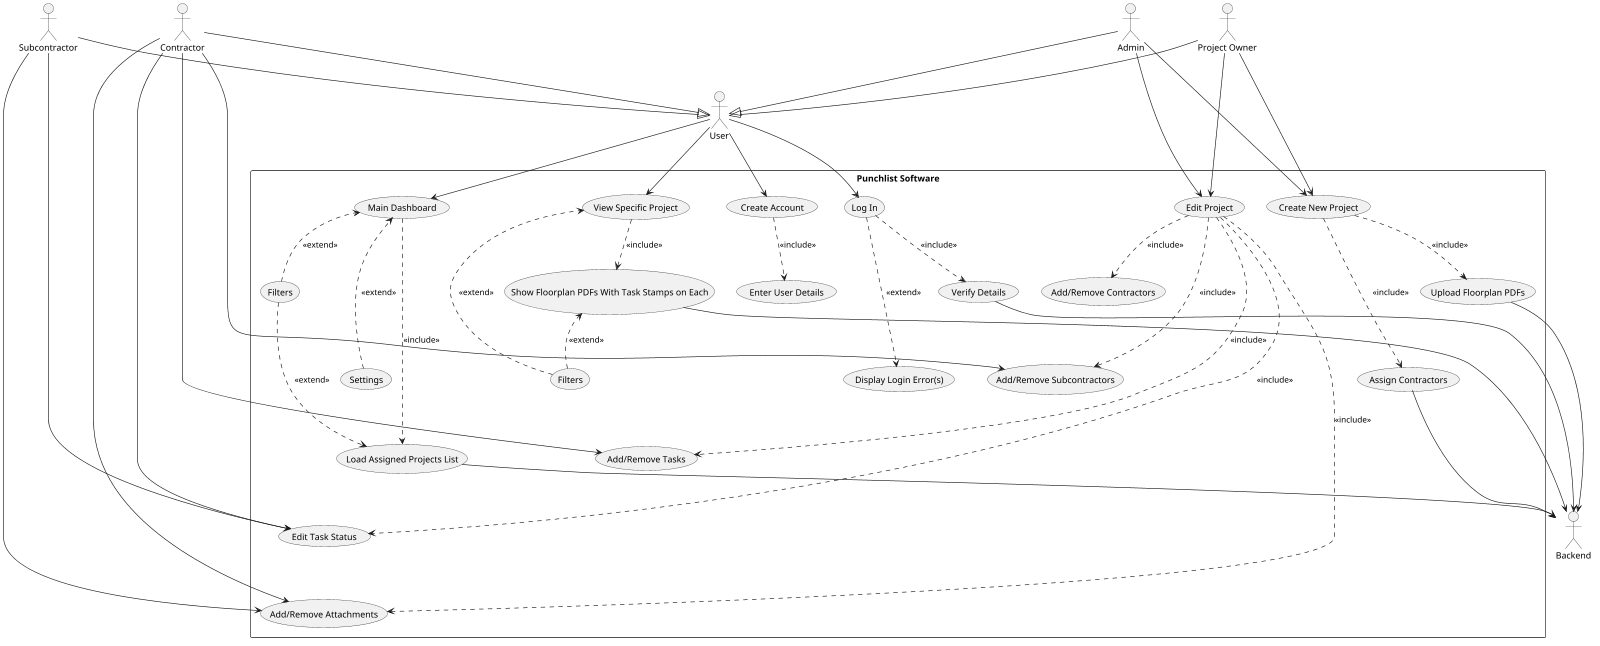

The diagram above was rendered by PlantUML. Its source (embedded in the PNG):
@startuml
scale 1600 width
top to bottom direction

actor "Subcontractor" as Sub
actor "Contractor" as Con
actor "Project Owner" as Owner
actor "Admin" as Admin
actor "User" as User
actor "Backend" as Back

Sub --|> User
Con --|> User
Owner --|> User
Admin --|> User

rectangle "Punchlist Software" {
  usecase "Create Account" as UC0
  usecase "Enter User Details" as UC0a

  usecase "Log In" as UC1
  usecase "Verify Details" as UC1a
  usecase "Display Login Error(s)" as UC1b

  usecase "Main Dashboard" as UC2
  usecase "Filters" as UC2a
  usecase "Settings" as UC2b
  usecase "Load Assigned Projects List" as UC2c

  usecase "Create New Project" as UC3
  usecase "Upload Floorplan PDFs" as UC3a
  usecase "Assign Contractors" as UC3b

  usecase "Edit Project" as UC4
  usecase "Add/Remove Contractors" as UC4a
  usecase "Add/Remove Subcontractors" as UC4b
  usecase "Add/Remove Tasks" as UC4c
  usecase "Edit Task Status" as UC4d
  usecase "Add/Remove Attachments" as UC4e

  usecase "View Specific Project" as UC5
  usecase "Show Floorplan PDFs With Task Stamps on Each" as UC5a
  usecase "Filters" as UC5b


}

' --- Force group order left to right ---
UC0 -[hidden]right-> UC1
UC1 -[hidden]right-> UC2
UC2 -[hidden]right-> UC3
UC3 -[hidden]right-> UC4
UC4 -[hidden]right-> UC5

' --- Group: Create Account ---
UC0 -[hidden]down-> UC0a

' --- Group: Log In ---
UC1 -[hidden]down-> UC1a
UC1a -[hidden]down-> UC1b

' --- Group: Main Dashboard ---
UC2 -[hidden]down-> UC2a
UC2a -[hidden]down-> UC2b
UC2b -[hidden]down-> UC2c

' --- Group: Create New Project ---
UC3 -[hidden]down-> UC3a
UC3a -[hidden]down-> UC3b

' --- Group: Edit Project ---
UC4 -[hidden]down-> UC4a
UC4a -[hidden]down-> UC4b
UC4b -[hidden]down-> UC4c
UC4c -[hidden]down-> UC4d
UC4d -[hidden]down-> UC4e

' --- Group: View Specific Project ---
UC5 -[hidden]down-> UC5a
UC5a -[hidden]down-> UC5b


User --> UC0
UC0 .> UC0a : <<include>>

User --> UC1

UC1 .> UC1a : <<include>>
UC1 .> UC1b : <<extend>>
UC1a --> Back

User --> UC2

UC2a .> UC2 : <<extend>>
UC2b .> UC2 : <<extend>>
UC2 .> UC2c : <<include>>
UC2a .> UC2c : <<extend>>
UC2c --> Back

Owner --> UC3
Admin --> UC3
UC3 .> UC3a : <<include>>
UC3 .> UC3b : <<include>>
UC3a --> Back
UC3b --> Back

Owner --> UC4
Admin --> UC4

' Only Owner/Admin can add/remove contractors
UC4 .> UC4a : <<include>>

' Owner/Admin/Contractor can add/remove subcontractors
UC4 .> UC4b : <<include>>
Con --> UC4b

' Owner/Admin/Contractor can add/remove tasks
UC4 .> UC4c : <<include>>
Con --> UC4c

' Owner/Admin/Contractor/Subcontractor can edit task status
UC4 .> UC4d : <<include>>
Con --> UC4d
Sub --> UC4d

' Owner/Admin/Contractor/Subcontractor can add/remove attachments
UC4 .> UC4e : <<include>>
Con --> UC4e
Sub --> UC4e


User --> UC5
UC5a --> Back

UC5 .> UC5a : <<include>>
UC5b .> UC5 : <<extend>>
UC5b .> UC5a : <<extend>>


@enduml